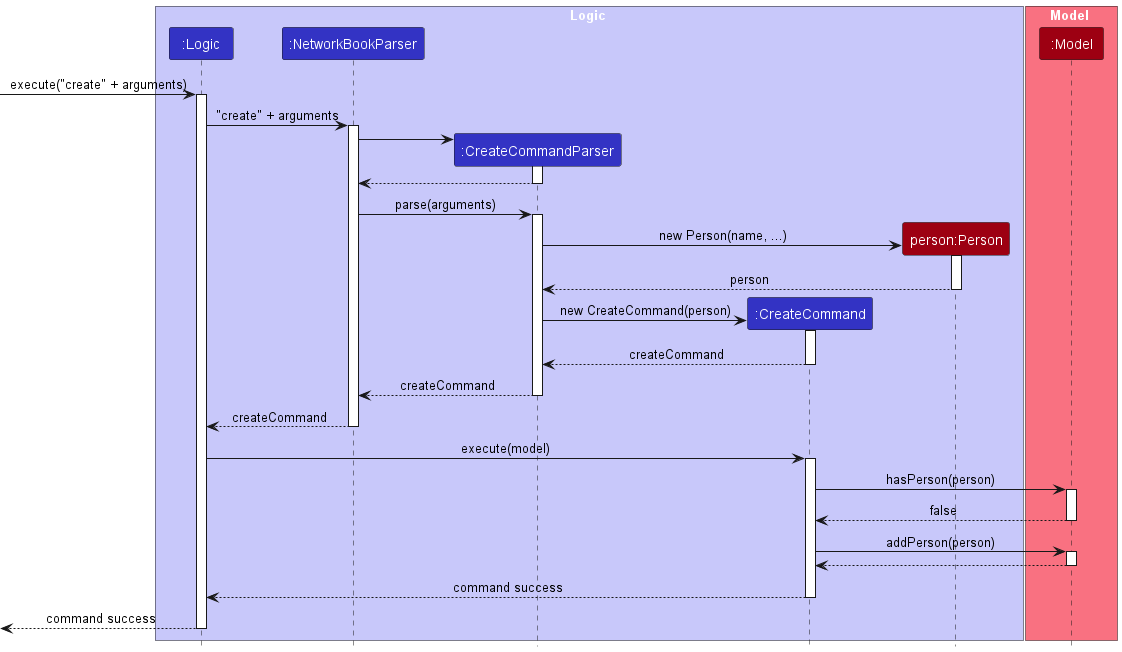

The diagram above was rendered by PlantUML. Its source (embedded in the PNG):
@startuml
!include style.puml
skinparam ArrowFontStyle plain

box Logic LOGIC_COLOR_T1
Participant ":Logic" as logic LOGIC_COLOR
Participant ":NetworkBookParser" as networkBookParser LOGIC_COLOR
Participant ":CreateCommandParser" as createCommandParser LOGIC_COLOR
Participant ":CreateCommand" as createCommand LOGIC_COLOR
Participant "person:Person" as person MODEL_COLOR
end box

box Model MODEL_COLOR_T1
Participant ":Model" as model MODEL_COLOR
end box

-> logic : execute("create" + arguments)
activate logic

logic -> networkBookParser : "create" + arguments
activate networkBookParser

create createCommandParser
networkBookParser -> createCommandParser
activate createCommandParser

createCommandParser --> networkBookParser
deactivate createCommandParser

networkBookParser -> createCommandParser : parse(arguments)
activate createCommandParser

create person
createCommandParser -> person : new Person(name, ...)
activate person
person --> createCommandParser : person
deactivate person

create createCommand
createCommandParser -> createCommand : new CreateCommand(person)
activate createCommand

createCommand --> createCommandParser : createCommand
deactivate createCommand

createCommandParser --> networkBookParser : createCommand
deactivate createCommandParser

networkBookParser --> logic : createCommand
deactivate networkBookParser

logic -> createCommand: execute(model)
activate createCommand

createCommand -> model : hasPerson(person)
activate model
model --> createCommand : false
deactivate model

createCommand -> model : addPerson(person)
activate model
model --> createCommand :
deactivate model

createCommand --> logic : command success
deactivate model
deactivate createCommand

<-- logic : command success
deactivate logic

@enduml